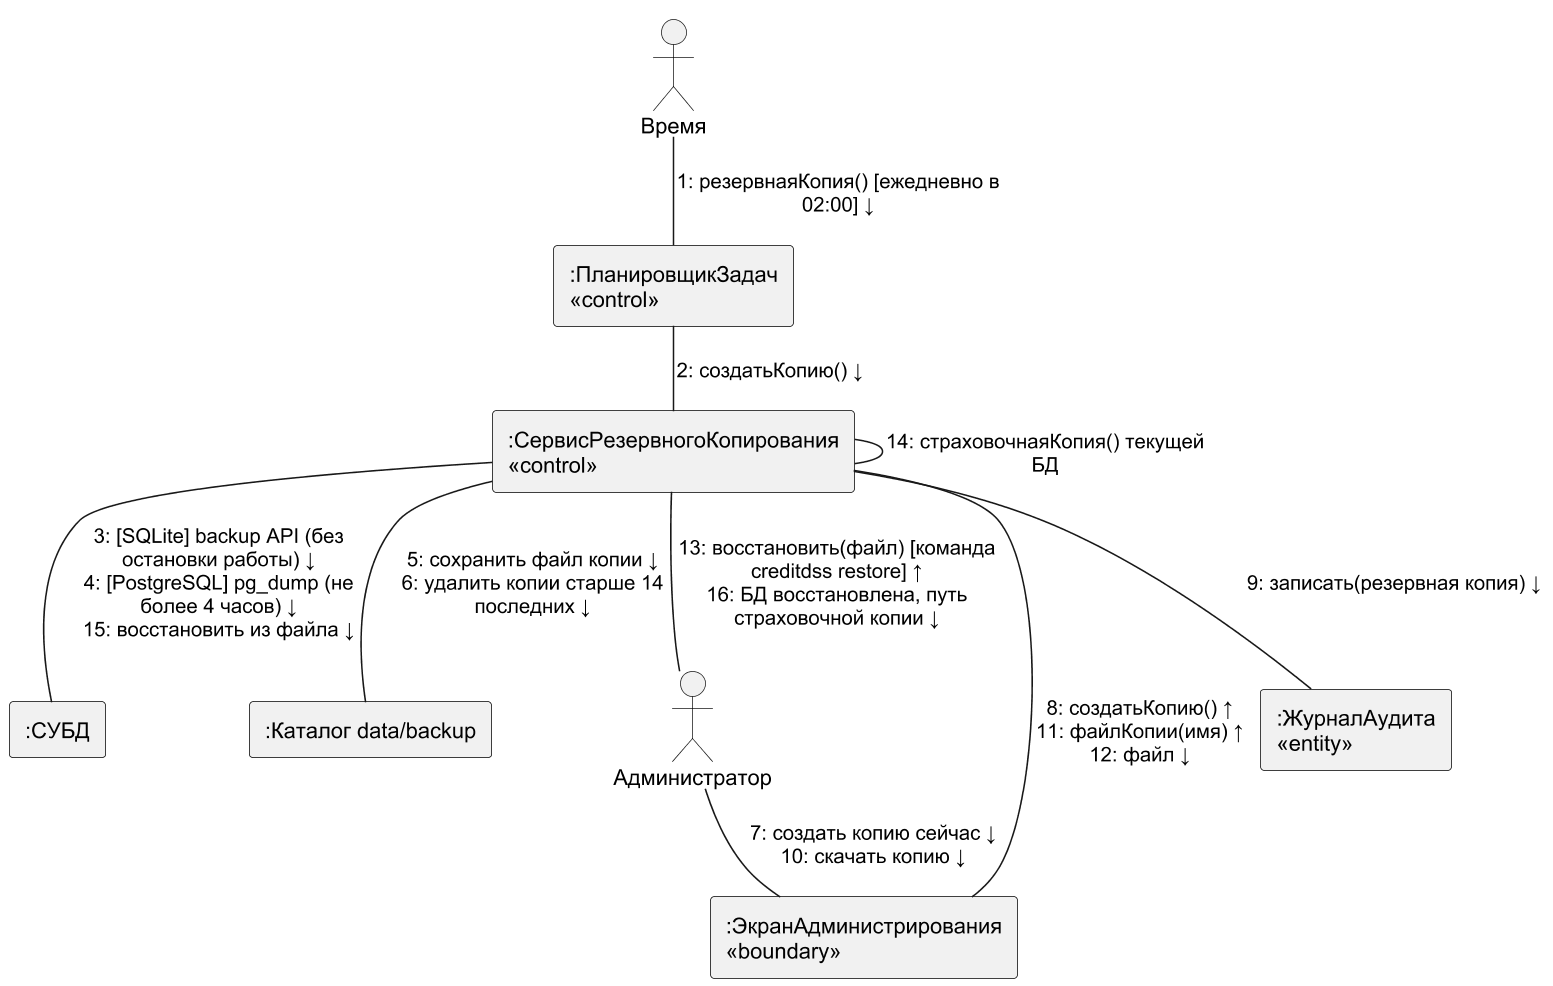

The diagram above was rendered by PlantUML. Its source (embedded in the PNG):
@startuml
!pragma layout smetana
skinparam dpi 150
skinparam defaultFontName Arial
skinparam shadowing false
skinparam monochrome true
skinparam rectangle {
 BorderColor black
}
actor "Время" as TM
rectangle ":ПланировщикЗадач\n«control»" as SCH
rectangle ":СервисРезервногоКопирования\n«control»" as B
rectangle ":СУБД" as DB
rectangle ":Каталог data/backup" as FS
actor "Администратор" as AD
rectangle ":ЭкранАдминистрирования\n«boundary»" as UI
rectangle ":ЖурналАудита\n«entity»" as AU
TM -- SCH : "1: резервнаяКопия() [ежедневно в\n02:00] ↓"
SCH -- B : "2: создатьКопию() ↓"
B -- DB : "3: [SQLite] backup API (без\nостановки работы) ↓\n4: [PostgreSQL] pg_dump (не\nболее 4 часов) ↓\n15: восстановить из файла ↓"
B -- FS : "5: сохранить файл копии ↓\n6: удалить копии старше 14\nпоследних ↓"
AD -- UI : "7: создать копию сейчас ↓\n10: скачать копию ↓"
B -- UI : "8: создатьКопию() ↑\n11: файлКопии(имя) ↑\n12: файл ↓"
B -- AU : "9: записать(резервная копия) ↓"
B -- AD : "13: восстановить(файл) [команда\ncreditdss restore] ↑\n16: БД восстановлена, путь\nстраховочной копии ↓"
B -- B : "14: страховочнаяКопия() текущей\nБД"
@enduml